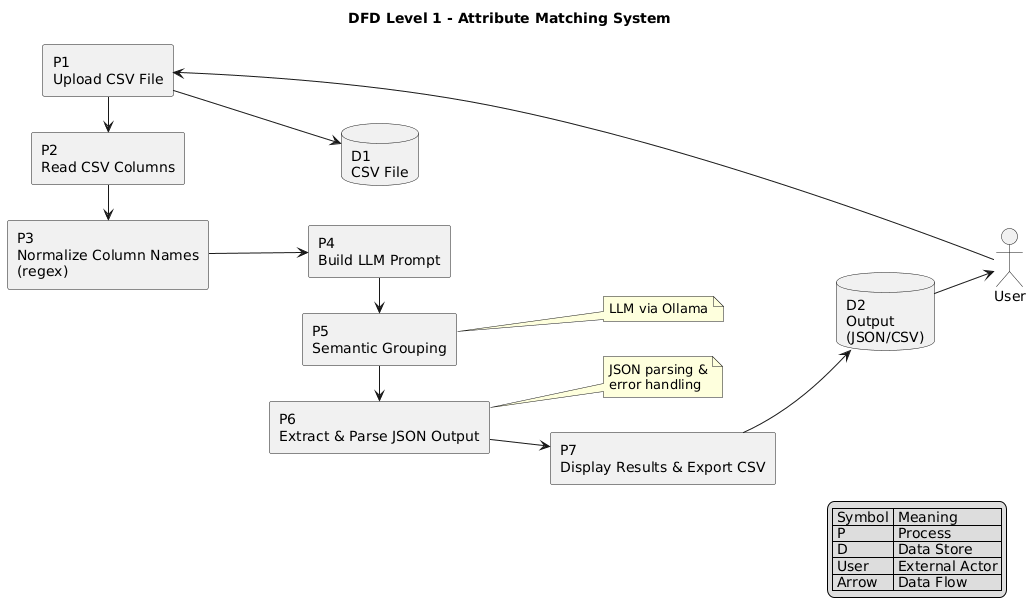

The diagram above was rendered by PlantUML. Its source (embedded in the PNG):
@startuml
title DFD Level 1 - Attribute Matching System

skinparam shadowing false
left to right direction

' ==== ACTOR ====
actor "User" as User

' ==== DATA STORES ====
database "D1\nCSV File" as D1
database "D2\nOutput\n(JSON/CSV)" as D2

' ==== PROCESSES ====
rectangle "P1\nUpload CSV File" as P1
rectangle "P2\nRead CSV Columns" as P2
rectangle "P3\nNormalize Column Names\n(regex)" as P3
rectangle "P4\nBuild LLM Prompt" as P4
rectangle "P5\nSemantic Grouping" as P5
rectangle "P6\nExtract & Parse JSON Output" as P6
rectangle "P7\nDisplay Results & Export CSV" as P7

' ==== LAYOUT (GRID STYLE) ====
User -down-> P1
P1 -right-> P2
P2 -right-> P3

P3 -down-> P4
P4 -right-> P5
P5 -right-> P6

P6 -down-> P7

P1 --> D1
P7 --> D2
D2 --> User

' ==== NOTES ====
note right of P5
LLM via Ollama
end note

note right of P6
JSON parsing &
error handling
end note

' ==== LEGEND ====
legend right
| Symbol | Meaning |
| P      | Process |
| D      | Data Store |
| User   | External Actor |
| Arrow  | Data Flow |
endlegend
@enduml